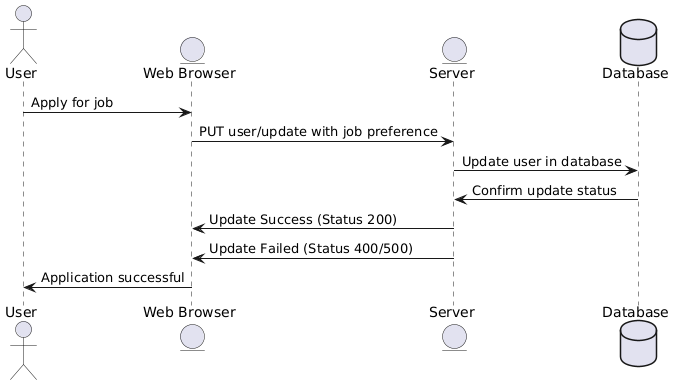

The diagram above was rendered by PlantUML. Its source (embedded in the PNG):
@startuml
actor User as a
entity "Web Browser" as wb
entity Server as s
database Database as d

a -> wb : Apply for job
wb -> s : PUT user/update with job preference
s -> d : Update user in database
d -> s : Confirm update status
s -> wb : Update Success (Status 200)
s -> wb : Update Failed (Status 400/500)
wb -> a : Application successful
@enduml